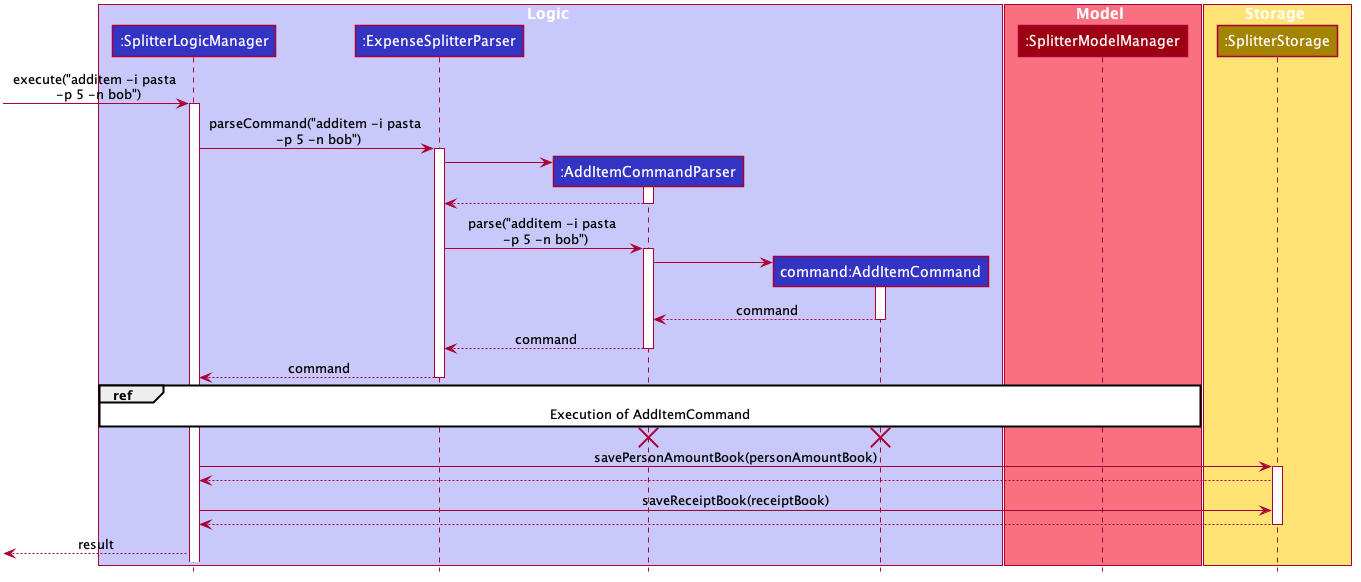

The diagram above was rendered by PlantUML. Its source (embedded in the PNG):
@startuml








skinparam BackgroundColor #FFFFFFF

skinparam Shadowing false

skinparam Class {
    FontColor #FFFFFF
    BorderThickness 1
    BorderColor #FFFFFF
    StereotypeFontColor #FFFFFF
    FontName Arial
}

skinparam Actor {
    BorderColor #000000
    Color #000000
    FontName Arial
}

skinparam Sequence {
    MessageAlign center
    BoxFontSize 15
    BoxPadding 0
    BoxFontColor #FFFFFF
    FontName Arial
}

skinparam Participant {
    FontColor #FFFFFFF
    Padding 20
}

skinparam MinClassWidth 50
skinparam ParticipantPadding 10
skinparam Shadowing false
skinparam DefaultTextAlignment center
skinparam packageStyle Rectangle

hide footbox
hide members
hide circle

box Logic #C8C8FA
participant ":SplitterLogicManager" as SplitterLogicManager #3333C4
participant ":ExpenseSplitterParser" as ExpenseSplitterParser #3333C4
participant ":AddItemCommandParser" as AddItemCommandParser #3333C4
participant "command:AddItemCommand" as AddItemCommand #3333C4
end box

box Model #F97181
participant ":SplitterModelManager" as SplitterModelManager #9D0012
end box

box Storage #FFE374
participant ":SplitterStorage" as SplitterStorageManager #A38300
end box

[-> SplitterLogicManager : execute("additem -i pasta \n -p 5 -n bob")
activate SplitterLogicManager

SplitterLogicManager -> ExpenseSplitterParser : parseCommand("additem -i pasta \n -p 5 -n bob")
activate ExpenseSplitterParser

create AddItemCommandParser
ExpenseSplitterParser -> AddItemCommandParser
activate AddItemCommandParser

AddItemCommandParser --> ExpenseSplitterParser
deactivate AddItemCommandParser

ExpenseSplitterParser -> AddItemCommandParser : parse("additem -i pasta \n -p 5 -n bob")
activate AddItemCommandParser

create AddItemCommand
AddItemCommandParser -> AddItemCommand
activate AddItemCommand

AddItemCommand --> AddItemCommandParser : command
deactivate AddItemCommand

AddItemCommandParser --> ExpenseSplitterParser : command
deactivate AddItemCommandParser

ExpenseSplitterParser --> SplitterLogicManager : command
deactivate ExpenseSplitterParser

ref over SplitterLogicManager, SplitterModelManager: Execution of AddItemCommand

AddItemCommand -[hidden]-> AddItemCommandParser
destroy AddItemCommand
destroy AddItemCommandParser

SplitterLogicManager -> SplitterStorageManager : savePersonAmountBook(personAmountBook)
activate SplitterStorageManager

SplitterStorageManager --> SplitterLogicManager

SplitterLogicManager -> SplitterStorageManager : saveReceiptBook(receiptBook)
SplitterStorageManager --> SplitterLogicManager
deactivate SplitterStorageManager

[<--SplitterLogicManager : result
deactivate SplitterStorageManager
@enduml